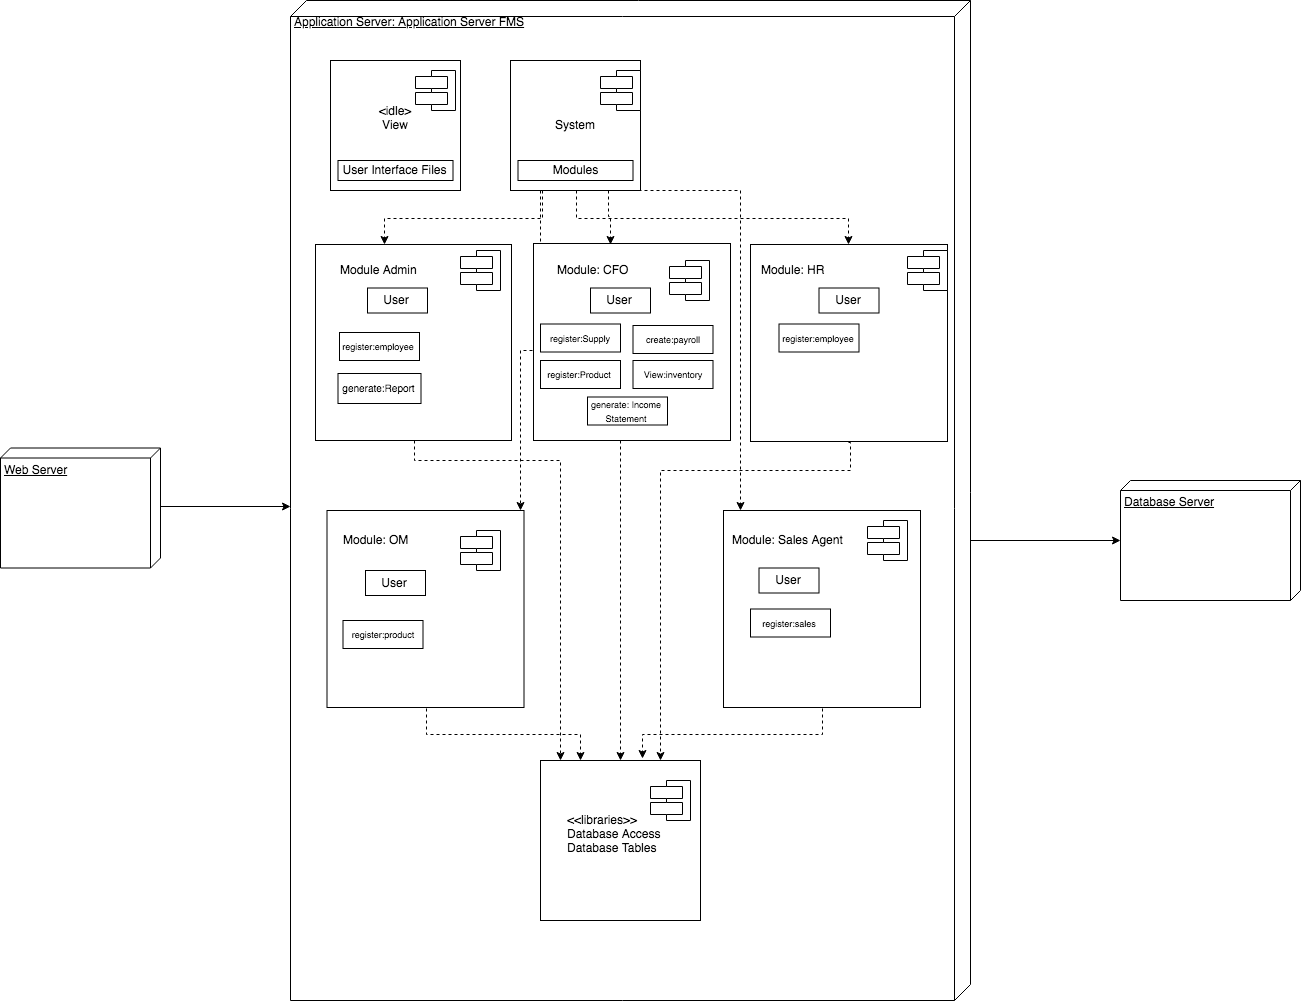

The diagram above was exported from draw.io. Its source (the exported page's mxGraphModel, read from the mxfile embedded in the PNG):
<mxGraphModel dx="1516" dy="916" grid="1" gridSize="10" guides="1" tooltips="1" connect="1" arrows="1" fold="1" page="1" pageScale="1" pageWidth="850" pageHeight="1100" math="0" shadow="0">
  <root>
    <mxCell id="0" />
    <mxCell id="1" parent="0" />
    <mxCell id="E1xQ9YXnpr6QzKkWcO3m-65" style="edgeStyle=orthogonalEdgeStyle;rounded=0;orthogonalLoop=1;jettySize=auto;html=1;exitX=0;exitY=0;exitDx=55;exitDy=0;exitPerimeter=0;entryX=0;entryY=0;entryDx=505;entryDy=680;entryPerimeter=0;startArrow=none;startFill=0;" edge="1" parent="1" source="E1xQ9YXnpr6QzKkWcO3m-3" target="E1xQ9YXnpr6QzKkWcO3m-5">
      <mxGeometry relative="1" as="geometry">
        <Array as="points">
          <mxPoint x="170" y="526" />
        </Array>
      </mxGeometry>
    </mxCell>
    <mxCell id="E1xQ9YXnpr6QzKkWcO3m-3" value="Web Server" style="verticalAlign=top;align=left;spacingTop=8;spacingLeft=2;spacingRight=12;shape=cube;size=10;direction=south;fontStyle=4;html=1;gradientDirection=north;" vertex="1" parent="1">
      <mxGeometry x="10" y="467.5" width="160" height="120" as="geometry" />
    </mxCell>
    <mxCell id="E1xQ9YXnpr6QzKkWcO3m-4" value="Module" style="shape=component;align=left;spacingLeft=36;gradientColor=#ffffff;" vertex="1" parent="1">
      <mxGeometry x="400" y="70" width="40" height="40" as="geometry" />
    </mxCell>
    <mxCell id="E1xQ9YXnpr6QzKkWcO3m-63" style="edgeStyle=orthogonalEdgeStyle;rounded=0;orthogonalLoop=1;jettySize=auto;html=1;exitX=0;exitY=0;exitDx=495;exitDy=0;exitPerimeter=0;startArrow=none;startFill=0;" edge="1" parent="1" source="E1xQ9YXnpr6QzKkWcO3m-5" target="E1xQ9YXnpr6QzKkWcO3m-62">
      <mxGeometry relative="1" as="geometry">
        <Array as="points">
          <mxPoint x="980" y="560" />
        </Array>
      </mxGeometry>
    </mxCell>
    <mxCell id="E1xQ9YXnpr6QzKkWcO3m-5" value="Application Server: Application Server FMS" style="verticalAlign=top;align=left;spacingTop=8;spacingLeft=2;spacingRight=12;shape=cube;size=16;direction=south;fontStyle=4;html=1;gradientDirection=north;" vertex="1" parent="1">
      <mxGeometry x="300" y="20" width="680" height="1000" as="geometry" />
    </mxCell>
    <mxCell id="E1xQ9YXnpr6QzKkWcO3m-6" value="&amp;lt;idle&amp;gt;&lt;br&gt;View&lt;br&gt;&lt;br&gt;" style="whiteSpace=wrap;html=1;aspect=fixed;gradientColor=#ffffff;" vertex="1" parent="1">
      <mxGeometry x="340" y="80" width="130" height="130" as="geometry" />
    </mxCell>
    <mxCell id="E1xQ9YXnpr6QzKkWcO3m-7" value="" style="shape=component;align=left;spacingLeft=36;gradientColor=#ffffff;" vertex="1" parent="1">
      <mxGeometry x="425" y="90" width="40" height="40" as="geometry" />
    </mxCell>
    <mxCell id="E1xQ9YXnpr6QzKkWcO3m-8" value="User Interface Files" style="rounded=0;whiteSpace=wrap;html=1;gradientColor=#ffffff;" vertex="1" parent="1">
      <mxGeometry x="347.5" y="180" width="115" height="20" as="geometry" />
    </mxCell>
    <mxCell id="E1xQ9YXnpr6QzKkWcO3m-66" style="edgeStyle=orthogonalEdgeStyle;rounded=0;orthogonalLoop=1;jettySize=auto;html=1;exitX=0.25;exitY=1;exitDx=0;exitDy=0;entryX=0.352;entryY=0;entryDx=0;entryDy=0;entryPerimeter=0;startArrow=none;startFill=0;dashed=1;" edge="1" parent="1" source="E1xQ9YXnpr6QzKkWcO3m-11" target="E1xQ9YXnpr6QzKkWcO3m-17">
      <mxGeometry relative="1" as="geometry" />
    </mxCell>
    <mxCell id="E1xQ9YXnpr6QzKkWcO3m-67" style="edgeStyle=orthogonalEdgeStyle;rounded=0;orthogonalLoop=1;jettySize=auto;html=1;exitX=0.75;exitY=1;exitDx=0;exitDy=0;entryX=0.391;entryY=0.005;entryDx=0;entryDy=0;entryPerimeter=0;dashed=1;startArrow=none;startFill=0;" edge="1" parent="1" source="E1xQ9YXnpr6QzKkWcO3m-11" target="E1xQ9YXnpr6QzKkWcO3m-23">
      <mxGeometry relative="1" as="geometry" />
    </mxCell>
    <mxCell id="E1xQ9YXnpr6QzKkWcO3m-68" style="edgeStyle=orthogonalEdgeStyle;rounded=0;orthogonalLoop=1;jettySize=auto;html=1;exitX=0.5;exitY=1;exitDx=0;exitDy=0;entryX=0.5;entryY=0;entryDx=0;entryDy=0;dashed=1;startArrow=none;startFill=0;" edge="1" parent="1" source="E1xQ9YXnpr6QzKkWcO3m-11" target="E1xQ9YXnpr6QzKkWcO3m-35">
      <mxGeometry relative="1" as="geometry" />
    </mxCell>
    <mxCell id="E1xQ9YXnpr6QzKkWcO3m-69" style="edgeStyle=orthogonalEdgeStyle;rounded=0;orthogonalLoop=1;jettySize=auto;html=1;exitX=0.5;exitY=1;exitDx=0;exitDy=0;dashed=1;startArrow=none;startFill=0;" edge="1" parent="1" source="E1xQ9YXnpr6QzKkWcO3m-11" target="E1xQ9YXnpr6QzKkWcO3m-40">
      <mxGeometry relative="1" as="geometry">
        <Array as="points">
          <mxPoint x="550" y="210" />
          <mxPoint x="550" y="370" />
          <mxPoint x="530" y="370" />
        </Array>
      </mxGeometry>
    </mxCell>
    <mxCell id="E1xQ9YXnpr6QzKkWcO3m-70" style="edgeStyle=orthogonalEdgeStyle;rounded=0;orthogonalLoop=1;jettySize=auto;html=1;exitX=0.75;exitY=1;exitDx=0;exitDy=0;dashed=1;startArrow=none;startFill=0;" edge="1" parent="1" source="E1xQ9YXnpr6QzKkWcO3m-11" target="E1xQ9YXnpr6QzKkWcO3m-46">
      <mxGeometry relative="1" as="geometry">
        <Array as="points">
          <mxPoint x="750" y="210" />
        </Array>
      </mxGeometry>
    </mxCell>
    <mxCell id="E1xQ9YXnpr6QzKkWcO3m-11" value="System" style="whiteSpace=wrap;html=1;aspect=fixed;gradientColor=#ffffff;" vertex="1" parent="1">
      <mxGeometry x="520" y="80" width="130" height="130" as="geometry" />
    </mxCell>
    <mxCell id="E1xQ9YXnpr6QzKkWcO3m-12" value="" style="shape=component;align=left;spacingLeft=36;gradientColor=#ffffff;" vertex="1" parent="1">
      <mxGeometry x="610" y="90" width="40" height="40" as="geometry" />
    </mxCell>
    <mxCell id="E1xQ9YXnpr6QzKkWcO3m-13" value="Modules" style="rounded=0;whiteSpace=wrap;html=1;gradientColor=#ffffff;" vertex="1" parent="1">
      <mxGeometry x="527.5" y="180" width="115" height="20" as="geometry" />
    </mxCell>
    <mxCell id="E1xQ9YXnpr6QzKkWcO3m-54" style="edgeStyle=orthogonalEdgeStyle;rounded=0;orthogonalLoop=1;jettySize=auto;html=1;exitX=0.5;exitY=1;exitDx=0;exitDy=0;dashed=1;" edge="1" parent="1" source="E1xQ9YXnpr6QzKkWcO3m-17" target="E1xQ9YXnpr6QzKkWcO3m-51">
      <mxGeometry relative="1" as="geometry">
        <Array as="points">
          <mxPoint x="423" y="480" />
          <mxPoint x="570" y="480" />
        </Array>
      </mxGeometry>
    </mxCell>
    <mxCell id="E1xQ9YXnpr6QzKkWcO3m-17" value="" style="whiteSpace=wrap;html=1;aspect=fixed;gradientColor=#ffffff;" vertex="1" parent="1">
      <mxGeometry x="325" y="264" width="196" height="196" as="geometry" />
    </mxCell>
    <mxCell id="E1xQ9YXnpr6QzKkWcO3m-18" value="" style="shape=component;align=left;spacingLeft=36;gradientColor=#ffffff;" vertex="1" parent="1">
      <mxGeometry x="470" y="270" width="40" height="40" as="geometry" />
    </mxCell>
    <mxCell id="E1xQ9YXnpr6QzKkWcO3m-19" value="User" style="rounded=0;whiteSpace=wrap;html=1;gradientColor=#ffffff;" vertex="1" parent="1">
      <mxGeometry x="377" y="307.5" width="60" height="25" as="geometry" />
    </mxCell>
    <mxCell id="E1xQ9YXnpr6QzKkWcO3m-20" value="Module Admin" style="text;html=1;resizable=0;points=[];autosize=1;align=left;verticalAlign=top;spacingTop=-4;" vertex="1" parent="1">
      <mxGeometry x="347.5" y="280" width="90" height="20" as="geometry" />
    </mxCell>
    <mxCell id="E1xQ9YXnpr6QzKkWcO3m-21" value="&lt;font style=&quot;font-size: 9px&quot;&gt;register:employee&lt;/font&gt;" style="rounded=0;whiteSpace=wrap;html=1;gradientColor=#ffffff;" vertex="1" parent="1">
      <mxGeometry x="349" y="352" width="80" height="28" as="geometry" />
    </mxCell>
    <mxCell id="E1xQ9YXnpr6QzKkWcO3m-22" value="&lt;font style=&quot;font-size: 10px&quot;&gt;generate:Report&lt;/font&gt;" style="rounded=0;whiteSpace=wrap;html=1;gradientColor=#ffffff;" vertex="1" parent="1">
      <mxGeometry x="347.5" y="393" width="83" height="30" as="geometry" />
    </mxCell>
    <mxCell id="E1xQ9YXnpr6QzKkWcO3m-56" style="edgeStyle=orthogonalEdgeStyle;rounded=0;orthogonalLoop=1;jettySize=auto;html=1;exitX=0.5;exitY=1;exitDx=0;exitDy=0;dashed=1;" edge="1" parent="1" source="E1xQ9YXnpr6QzKkWcO3m-23" target="E1xQ9YXnpr6QzKkWcO3m-51">
      <mxGeometry relative="1" as="geometry">
        <Array as="points">
          <mxPoint x="630" y="460" />
        </Array>
      </mxGeometry>
    </mxCell>
    <mxCell id="E1xQ9YXnpr6QzKkWcO3m-23" value="" style="whiteSpace=wrap;html=1;aspect=fixed;gradientColor=#ffffff;" vertex="1" parent="1">
      <mxGeometry x="543" y="263" width="197" height="197" as="geometry" />
    </mxCell>
    <mxCell id="E1xQ9YXnpr6QzKkWcO3m-24" value="Module: CFO" style="text;html=1;resizable=0;points=[];autosize=1;align=left;verticalAlign=top;spacingTop=-4;" vertex="1" parent="1">
      <mxGeometry x="565" y="280" width="90" height="20" as="geometry" />
    </mxCell>
    <mxCell id="E1xQ9YXnpr6QzKkWcO3m-25" value="" style="shape=component;align=left;spacingLeft=36;gradientColor=#ffffff;" vertex="1" parent="1">
      <mxGeometry x="679" y="280" width="40" height="40" as="geometry" />
    </mxCell>
    <mxCell id="E1xQ9YXnpr6QzKkWcO3m-26" value="User" style="rounded=0;whiteSpace=wrap;html=1;gradientColor=#ffffff;" vertex="1" parent="1">
      <mxGeometry x="600" y="307.5" width="60" height="25" as="geometry" />
    </mxCell>
    <mxCell id="E1xQ9YXnpr6QzKkWcO3m-27" value="&lt;font style=&quot;font-size: 9px&quot;&gt;register:Supply&lt;/font&gt;" style="rounded=0;whiteSpace=wrap;html=1;gradientColor=#ffffff;" vertex="1" parent="1">
      <mxGeometry x="550" y="343.5" width="80" height="28" as="geometry" />
    </mxCell>
    <mxCell id="E1xQ9YXnpr6QzKkWcO3m-28" value="&lt;font style=&quot;font-size: 9px&quot;&gt;register:Product&lt;/font&gt;" style="rounded=0;whiteSpace=wrap;html=1;gradientColor=#ffffff;" vertex="1" parent="1">
      <mxGeometry x="550" y="380" width="80" height="28" as="geometry" />
    </mxCell>
    <mxCell id="E1xQ9YXnpr6QzKkWcO3m-31" value="&lt;font style=&quot;font-size: 9px&quot;&gt;View:inventory&lt;/font&gt;" style="rounded=0;whiteSpace=wrap;html=1;gradientColor=#ffffff;" vertex="1" parent="1">
      <mxGeometry x="642.5" y="380" width="80" height="28" as="geometry" />
    </mxCell>
    <mxCell id="E1xQ9YXnpr6QzKkWcO3m-29" value="&lt;font style=&quot;font-size: 9px&quot;&gt;create:payroll&lt;/font&gt;" style="rounded=0;whiteSpace=wrap;html=1;gradientColor=#ffffff;" vertex="1" parent="1">
      <mxGeometry x="642.5" y="345" width="80" height="28" as="geometry" />
    </mxCell>
    <mxCell id="E1xQ9YXnpr6QzKkWcO3m-33" value="&lt;font style=&quot;font-size: 9px&quot;&gt;generate: Income Statement&lt;/font&gt;" style="rounded=0;whiteSpace=wrap;html=1;gradientColor=#ffffff;" vertex="1" parent="1">
      <mxGeometry x="597" y="416.5" width="80" height="28" as="geometry" />
    </mxCell>
    <mxCell id="E1xQ9YXnpr6QzKkWcO3m-57" style="edgeStyle=orthogonalEdgeStyle;rounded=0;orthogonalLoop=1;jettySize=auto;html=1;exitX=0.5;exitY=1;exitDx=0;exitDy=0;entryX=0.75;entryY=0;entryDx=0;entryDy=0;dashed=1;" edge="1" parent="1" source="E1xQ9YXnpr6QzKkWcO3m-35" target="E1xQ9YXnpr6QzKkWcO3m-51">
      <mxGeometry relative="1" as="geometry">
        <Array as="points">
          <mxPoint x="859" y="490" />
          <mxPoint x="670" y="490" />
        </Array>
      </mxGeometry>
    </mxCell>
    <mxCell id="E1xQ9YXnpr6QzKkWcO3m-35" value="" style="whiteSpace=wrap;html=1;aspect=fixed;gradientColor=#ffffff;" vertex="1" parent="1">
      <mxGeometry x="760" y="264" width="197" height="197" as="geometry" />
    </mxCell>
    <mxCell id="E1xQ9YXnpr6QzKkWcO3m-36" value="Module: HR" style="text;html=1;resizable=0;points=[];autosize=1;align=left;verticalAlign=top;spacingTop=-4;" vertex="1" parent="1">
      <mxGeometry x="768.5" y="280" width="80" height="20" as="geometry" />
    </mxCell>
    <mxCell id="E1xQ9YXnpr6QzKkWcO3m-37" value="" style="shape=component;align=left;spacingLeft=36;gradientColor=#ffffff;" vertex="1" parent="1">
      <mxGeometry x="917" y="270" width="40" height="40" as="geometry" />
    </mxCell>
    <mxCell id="E1xQ9YXnpr6QzKkWcO3m-38" value="User" style="rounded=0;whiteSpace=wrap;html=1;gradientColor=#ffffff;" vertex="1" parent="1">
      <mxGeometry x="828.5" y="307.5" width="60" height="25" as="geometry" />
    </mxCell>
    <mxCell id="E1xQ9YXnpr6QzKkWcO3m-39" value="&lt;font style=&quot;font-size: 9px&quot;&gt;register:employee&lt;/font&gt;" style="rounded=0;whiteSpace=wrap;html=1;gradientColor=#ffffff;" vertex="1" parent="1">
      <mxGeometry x="788.5" y="343.5" width="80" height="28" as="geometry" />
    </mxCell>
    <mxCell id="E1xQ9YXnpr6QzKkWcO3m-58" style="edgeStyle=orthogonalEdgeStyle;rounded=0;orthogonalLoop=1;jettySize=auto;html=1;exitX=0.5;exitY=1;exitDx=0;exitDy=0;entryX=0.25;entryY=0;entryDx=0;entryDy=0;dashed=1;" edge="1" parent="1" source="E1xQ9YXnpr6QzKkWcO3m-40" target="E1xQ9YXnpr6QzKkWcO3m-51">
      <mxGeometry relative="1" as="geometry" />
    </mxCell>
    <mxCell id="E1xQ9YXnpr6QzKkWcO3m-40" value="" style="whiteSpace=wrap;html=1;aspect=fixed;gradientColor=#ffffff;" vertex="1" parent="1">
      <mxGeometry x="336.5" y="530" width="197" height="197" as="geometry" />
    </mxCell>
    <mxCell id="E1xQ9YXnpr6QzKkWcO3m-41" value="Module: OM" style="text;html=1;resizable=0;points=[];autosize=1;align=left;verticalAlign=top;spacingTop=-4;" vertex="1" parent="1">
      <mxGeometry x="350.5" y="550" width="80" height="20" as="geometry" />
    </mxCell>
    <mxCell id="E1xQ9YXnpr6QzKkWcO3m-43" value="" style="shape=component;align=left;spacingLeft=36;gradientColor=#ffffff;" vertex="1" parent="1">
      <mxGeometry x="470" y="550" width="40" height="40" as="geometry" />
    </mxCell>
    <mxCell id="E1xQ9YXnpr6QzKkWcO3m-44" value="User" style="rounded=0;whiteSpace=wrap;html=1;gradientColor=#ffffff;" vertex="1" parent="1">
      <mxGeometry x="375" y="590" width="60" height="25" as="geometry" />
    </mxCell>
    <mxCell id="E1xQ9YXnpr6QzKkWcO3m-45" value="&lt;font style=&quot;font-size: 9px&quot;&gt;register:product&lt;/font&gt;" style="rounded=0;whiteSpace=wrap;html=1;gradientColor=#ffffff;" vertex="1" parent="1">
      <mxGeometry x="352.5" y="640" width="80" height="28" as="geometry" />
    </mxCell>
    <mxCell id="E1xQ9YXnpr6QzKkWcO3m-59" style="edgeStyle=orthogonalEdgeStyle;rounded=0;orthogonalLoop=1;jettySize=auto;html=1;exitX=0.5;exitY=1;exitDx=0;exitDy=0;entryX=0.638;entryY=-0.012;entryDx=0;entryDy=0;entryPerimeter=0;dashed=1;" edge="1" parent="1" source="E1xQ9YXnpr6QzKkWcO3m-46" target="E1xQ9YXnpr6QzKkWcO3m-51">
      <mxGeometry relative="1" as="geometry" />
    </mxCell>
    <mxCell id="E1xQ9YXnpr6QzKkWcO3m-46" value="" style="whiteSpace=wrap;html=1;aspect=fixed;gradientColor=#ffffff;" vertex="1" parent="1">
      <mxGeometry x="733" y="530" width="197" height="197" as="geometry" />
    </mxCell>
    <mxCell id="E1xQ9YXnpr6QzKkWcO3m-47" value="Module: Sales Agent" style="text;html=1;resizable=0;points=[];autosize=1;align=left;verticalAlign=top;spacingTop=-4;" vertex="1" parent="1">
      <mxGeometry x="740" y="550" width="130" height="20" as="geometry" />
    </mxCell>
    <mxCell id="E1xQ9YXnpr6QzKkWcO3m-48" value="" style="shape=component;align=left;spacingLeft=36;gradientColor=#ffffff;" vertex="1" parent="1">
      <mxGeometry x="877" y="540" width="40" height="40" as="geometry" />
    </mxCell>
    <mxCell id="E1xQ9YXnpr6QzKkWcO3m-49" value="User" style="rounded=0;whiteSpace=wrap;html=1;gradientColor=#ffffff;" vertex="1" parent="1">
      <mxGeometry x="768.5" y="587.5" width="60" height="25" as="geometry" />
    </mxCell>
    <mxCell id="E1xQ9YXnpr6QzKkWcO3m-50" value="&lt;font style=&quot;font-size: 9px&quot;&gt;register:sales&lt;/font&gt;" style="rounded=0;whiteSpace=wrap;html=1;gradientColor=#ffffff;" vertex="1" parent="1">
      <mxGeometry x="760" y="628.5" width="80" height="28" as="geometry" />
    </mxCell>
    <mxCell id="E1xQ9YXnpr6QzKkWcO3m-51" value="" style="whiteSpace=wrap;html=1;aspect=fixed;gradientColor=#ffffff;" vertex="1" parent="1">
      <mxGeometry x="550" y="780" width="160" height="160" as="geometry" />
    </mxCell>
    <mxCell id="E1xQ9YXnpr6QzKkWcO3m-60" value="&amp;lt;&amp;lt;libraries&amp;gt;&amp;gt;&lt;br&gt;Database Access&lt;br&gt;Database Tables&lt;br&gt;" style="text;html=1;resizable=0;points=[];autosize=1;align=left;verticalAlign=top;spacingTop=-4;" vertex="1" parent="1">
      <mxGeometry x="575" y="830" width="110" height="40" as="geometry" />
    </mxCell>
    <mxCell id="E1xQ9YXnpr6QzKkWcO3m-61" value="" style="shape=component;align=left;spacingLeft=36;gradientColor=#ffffff;" vertex="1" parent="1">
      <mxGeometry x="660" y="800" width="40" height="40" as="geometry" />
    </mxCell>
    <mxCell id="E1xQ9YXnpr6QzKkWcO3m-62" value="Database Server" style="verticalAlign=top;align=left;spacingTop=8;spacingLeft=2;spacingRight=12;shape=cube;size=10;direction=south;fontStyle=4;html=1;gradientDirection=north;" vertex="1" parent="1">
      <mxGeometry x="1130" y="500" width="180" height="120" as="geometry" />
    </mxCell>
  </root>
</mxGraphModel>